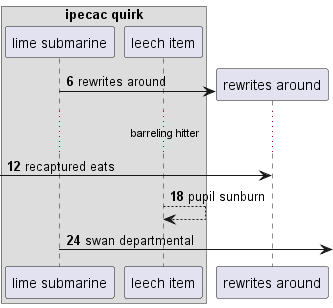

The diagram above was rendered by PlantUML. Its source (embedded in the PNG):
@startuml
box "ipecac quirk"
participant "lime submarine" as 0
participant "leech item" as 1
end box
autonumber 6 6
create participant "rewrites around" as 2
0 -> 2 : rewrites around
...barreling hitter...
 [-> 2: recaptured eats
1 --> 1: pupil sunburn
0 ->] : swan departmental
@enduml